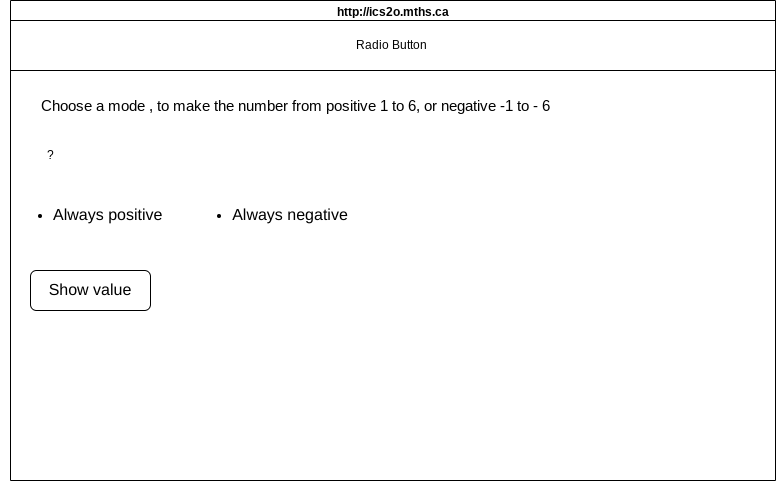

The diagram above was exported from draw.io. Its source (the exported page's mxGraphModel, read from the mxfile embedded in the PNG):
<mxGraphModel dx="466" dy="362" grid="1" gridSize="10" guides="1" tooltips="1" connect="1" arrows="1" fold="1" page="1" pageScale="1" pageWidth="850" pageHeight="1100" math="0" shadow="0">
  <root>
    <mxCell id="0" />
    <mxCell id="1" parent="0" />
    <mxCell id="7" value="http://ics2o.mths.ca" style="swimlane;whiteSpace=wrap;html=1;" parent="1" vertex="1">
      <mxGeometry x="30" y="20" width="765" height="480" as="geometry" />
    </mxCell>
    <mxCell id="8" value="Radio Button&amp;nbsp;" style="rounded=0;whiteSpace=wrap;html=1;" parent="7" vertex="1">
      <mxGeometry y="20" width="765" height="50" as="geometry" />
    </mxCell>
    <mxCell id="9" value="&lt;font style=&quot;font-size: 15px;&quot;&gt;Choose a mode , to make the number from positive 1 to 6, or negative -1 to - 6&lt;/font&gt;" style="text;html=1;strokeColor=none;fillColor=none;align=center;verticalAlign=middle;whiteSpace=wrap;rounded=0;" parent="7" vertex="1">
      <mxGeometry x="10" y="90" width="550" height="30" as="geometry" />
    </mxCell>
    <mxCell id="10" value="?" style="text;html=1;strokeColor=none;fillColor=none;align=center;verticalAlign=middle;whiteSpace=wrap;rounded=0;" parent="7" vertex="1">
      <mxGeometry x="10" y="140" width="60" height="30" as="geometry" />
    </mxCell>
    <mxCell id="12" value="&lt;ul&gt;&lt;li&gt;&lt;font style=&quot;font-size: 16px;&quot;&gt;Always positive&amp;nbsp;&lt;/font&gt;&lt;/li&gt;&lt;/ul&gt;" style="text;html=1;strokeColor=none;fillColor=none;align=center;verticalAlign=middle;whiteSpace=wrap;rounded=0;" parent="7" vertex="1">
      <mxGeometry x="-10" y="200" width="180" height="30" as="geometry" />
    </mxCell>
    <mxCell id="13" value="&lt;ul&gt;&lt;li&gt;&lt;font style=&quot;font-size: 16px;&quot;&gt;Always negative&lt;/font&gt;&lt;/li&gt;&lt;/ul&gt;" style="text;html=1;strokeColor=none;fillColor=none;align=center;verticalAlign=middle;whiteSpace=wrap;rounded=0;" parent="7" vertex="1">
      <mxGeometry x="170" y="200" width="180" height="30" as="geometry" />
    </mxCell>
    <mxCell id="14" value="&lt;font style=&quot;font-size: 16px;&quot;&gt;Show value&lt;/font&gt;" style="rounded=1;whiteSpace=wrap;html=1;" parent="7" vertex="1">
      <mxGeometry x="20" y="270" width="120" height="40" as="geometry" />
    </mxCell>
  </root>
</mxGraphModel>